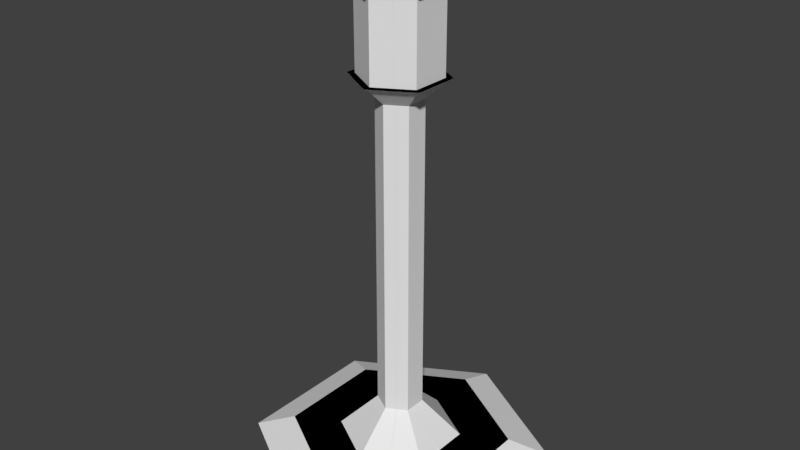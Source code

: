 # Source: Resource_Conduit.blend  (saved by Blender 2.80.75; exported with 4.5.12 LTS)
import bpy
from mathutils import Matrix  # noqa: F401  (used for matrix-valued properties, if any)

bpy.ops.wm.read_factory_settings(use_empty=True)
scene = bpy.context.scene
scene.name = 'Scene'

# ---- collections
col_collection_1 = bpy.data.collections.new('Collection 1'); scene.collection.children.link(col_collection_1)

# ---- materials (node trees are filled in below, after node groups)
mat_none_002 = bpy.data.materials.new('None.002')
mat_none_002.alpha_threshold = 0.0
mat_none_002.use_transparent_shadow = False
mat_none_002.roughness = 0.5

# ---- material node trees

# ---- world
world_world = bpy.data.worlds.new('World'); scene.world = world_world
world_world.color = (0.05088, 0.05088, 0.05088)
world_world.use_sun_shadow = False
world_world.sun_shadow_jitter_overblur = 0.0
world_world.cycles.sampling_method = 'MANUAL'

# ---- meshes
me_tile_002 = bpy.data.meshes.new('Tile.002')
me_tile_002.from_pydata([(0.0, 0.5031, 0.02301), (-0.4357, 0.2516, 0.02301), (0.0, 0.3703, 0.06962), (-0.3207, 0.1851, 0.06962), (0.0, 0.2049, 0.06962), (-0.1775, 0.1025, 0.06962), (-0.06559, 0.03787, 0.1946), (0.0, 0.07574, 0.1946), (-0.06559, 0.03787, 1.265), (0.0, 0.07574, 1.265), (-0.1157, 0.06681, 1.319), (0.0, 0.1336, 1.319), (-0.116, 0.06696, 1.334), (0.0, 0.1339, 1.334), (0.0, 0.1579, 1.334), (-0.1367, 0.07895, 1.334), (-0.116, 0.06696, 1.606), (0.0, 0.1339, 1.606), (0.0, -7.108e-08, 1.67), (-0.1323, 0.0764, 1.606), (0.0, 0.1528, 1.606), (-0.1025, 0.05917, 1.645), (0.0, 0.1183, 1.645), (-0.04384, 0.02531, 1.67), (0.0, 0.05062, 1.67)], [], [(4, 5, 6, 7), (0, 1, 3, 2), (5, 4, 2, 3), (7, 6, 8, 9), (9, 8, 10, 11), (11, 10, 15, 14), (13, 12, 16, 17), (12, 13, 14, 15), (17, 16, 19, 20), (20, 19, 21, 22), (22, 21, 23, 24), (18, 24, 23)])
_k = set([(0, 1), (2, 3), (4, 5), (6, 7), (8, 9), (10, 11), (12, 13), (14, 15), (16, 17), (19, 20), (21, 22), (23, 24)])
me_tile_002.attributes.new('sharp_edge', 'BOOLEAN', 'EDGE').data.foreach_set('value', [ (min(e.vertices), max(e.vertices)) in _k for e in me_tile_002.edges])
_uv = me_tile_002.uv_layers.new(name='UVMap')
_uv.uv.foreach_set('vector', [0.8659, 0.07773, 0.8659, 0.1754, 0.786, 0.1446, 0.786, 0.1085, 0.9933, 0.006681, 0.9933, 0.2464, 0.9342, 0.2148, 0.9342, 0.03834, 0.8659, 0.1754, 0.8659, 0.07773, 0.9342, 0.03834, 0.9342, 0.2148, 0.786, 0.1085, 0.786, 0.1446, 0.2761, 0.1446, 0.2761, 0.1085, 0.2761, 0.1085, 0.2761, 0.1446, 0.2408, 0.1584, 0.2408, 0.09471, 0.2408, 0.09471, 0.2408, 0.1584, 0.2286, 0.1642, 0.2286, 0.08893, 0.2187, 0.09464, 0.2187, 0.1585, 0.08932, 0.1585, 0.08932, 0.09464, 0.2187, 0.1585, 0.2187, 0.09464, 0.2286, 0.08893, 0.2286, 0.1642, 0.08932, 0.09464, 0.08932, 0.1585, 0.08152, 0.163, 0.08152, 0.09014, 0.08152, 0.09014, 0.08152, 0.163, 0.05789, 0.1547, 0.05789, 0.09835, 0.05789, 0.09835, 0.05789, 0.1547, 0.02757, 0.1386, 0.02757, 0.1145, 0.006681, 0.1265, 0.02757, 0.1145, 0.02757, 0.1386])
me_tile_002.materials.append(mat_none_002)
me_tile_002.use_remesh_preserve_volume = False
me_tile_002.use_remesh_preserve_attributes = False
me_tile_002.use_mirror_vertex_groups = False
me_tile_002.update()
me_tile_002.normals_split_custom_set([tuple(v) for v in zip(*[iter([-0.3725, 0.6452, 0.667, -0.3725, 0.6452, 0.667, -0.3725, 0.6452, 0.667, -0.3725, 0.6452, 0.667, -0.1877, 0.3251, 0.9269, -0.1877, 0.3251, 0.9269, -0.1877, 0.3251, 0.9269, -0.1877, 0.3251, 0.9269, -2.261e-08, -2.901e-08, 1.0, -2.261e-08, -2.901e-08, 1.0, -2.261e-08, -2.901e-08, 1.0, -2.261e-08, -2.901e-08, 1.0, -0.5, 0.866, 2.873e-09, -0.5, 0.866, 2.873e-09, -0.5, 0.866, 2.873e-09, -0.5, 0.866, 2.873e-09, -0.3686, 0.6384, -0.6757, -0.3686, 0.6384, -0.6757, -0.3686, 0.6384, -0.6757, -0.3686, 0.6384, -0.6757, -0.2857, 0.4949, -0.8206, -0.2857, 0.4949, -0.8206, -0.2857, 0.4949, -0.8206, -0.2857, 0.4949, -0.8206, -0.5, 0.866, 2.561e-08, -0.5, 0.866, 2.561e-08, -0.5, 0.866, 2.561e-08, -0.5, 0.866, 2.561e-08, 0.0, 0.0, 1.0, 0.0, 0.0, 1.0, 0.0, 0.0, 1.0, 0.0, 0.0, 1.0, 0.0, 0.0, -1.0, 0.0, 0.0, -1.0, 0.0, 0.0, -1.0, 0.0, 0.0, -1.0, -0.3994, 0.6917, 0.6017, -0.3994, 0.6917, 0.6017, -0.3994, 0.6917, 0.6017, -0.3994, 0.6917, 0.6017, -0.1939, 0.3359, 0.9217, -0.1939, 0.3359, 0.9217, -0.1939, 0.3359, 0.9217, -0.1939, 0.3359, 0.9217, 0.0, 0.0, 1.0, 0.0, 0.0, 1.0, 0.0, 0.0, 1.0])] * 3)])

# ---- objects
ob_resource_conduit = bpy.data.objects.new('Resource Conduit', me_tile_002)
ob_empty = bpy.data.objects.new('Empty', None)

# ---- transforms, parenting, visibility, modifiers, constraints
ob_resource_conduit.location = (0.0, 0.0, 0.0)
ob_resource_conduit.lineart.crease_threshold = 0.0
_m = ob_resource_conduit.modifiers.new('Array', 'ARRAY')
_m.count = 21
_m.constant_offset_displace = (0.0, 0.0, 0.0)
_m.use_relative_offset = False
_m.use_object_offset = True
_m.offset_object = ob_empty
ob_empty.location = (0.0, 0.0, 0.0)
ob_empty.rotation_euler = (0.0, 0.0, 1.047)
ob_empty.lineart.crease_threshold = 0.0

# ---- collection membership
scene.collection.objects.link(ob_resource_conduit)
scene.collection.objects.link(ob_empty)

# ---- scene / render settings (as saved in the file)
scene.frame_start = 1; scene.frame_end = 250; scene.frame_set(1)
scene.render.engine = 'BLENDER_EEVEE_NEXT'
scene.render.resolution_percentage = 50
scene.render.dither_intensity = 0.0
scene.cycles.use_denoising = False
scene.cycles.samples = 128
scene.cycles.sampling_pattern = 'TABULATED_SOBOL'
scene.cycles.use_adaptive_sampling = False
scene.cycles.use_light_tree = False
scene.cycles.blur_glossy = 0.0
scene.cycles.sample_clamp_indirect = 0.0
scene.view_settings.view_transform = 'Standard'
bpy.context.view_layer.update()

# ---- added for rendering (the .blend has no active camera and no usable light): camera, sun
cam_auto = bpy.data.cameras.new('AutoCamera')
cam_auto.lens = 50.0
cam_auto.sensor_width = 36.0
cam_auto.clip_end = 1000.0
ob_auto_camera = bpy.data.objects.new('AutoCamera', cam_auto)
scene.collection.objects.link(ob_auto_camera)
ob_auto_camera.location = (1.95924, -2.35109, 2.41382)
ob_auto_camera.rotation_euler = (1.09748, -7.21219e-08, 0.694738)
scene.camera = ob_auto_camera
light_auto_sun = bpy.data.lights.new('AutoSun', 'SUN')
light_auto_sun.energy = 3.0
light_auto_sun.angle = 0.0523599
ob_auto_sun = bpy.data.objects.new('AutoSun', light_auto_sun)
scene.collection.objects.link(ob_auto_sun)
ob_auto_sun.rotation_euler = (0.872665, 0.174533, 0.523599)
bpy.context.view_layer.update()

